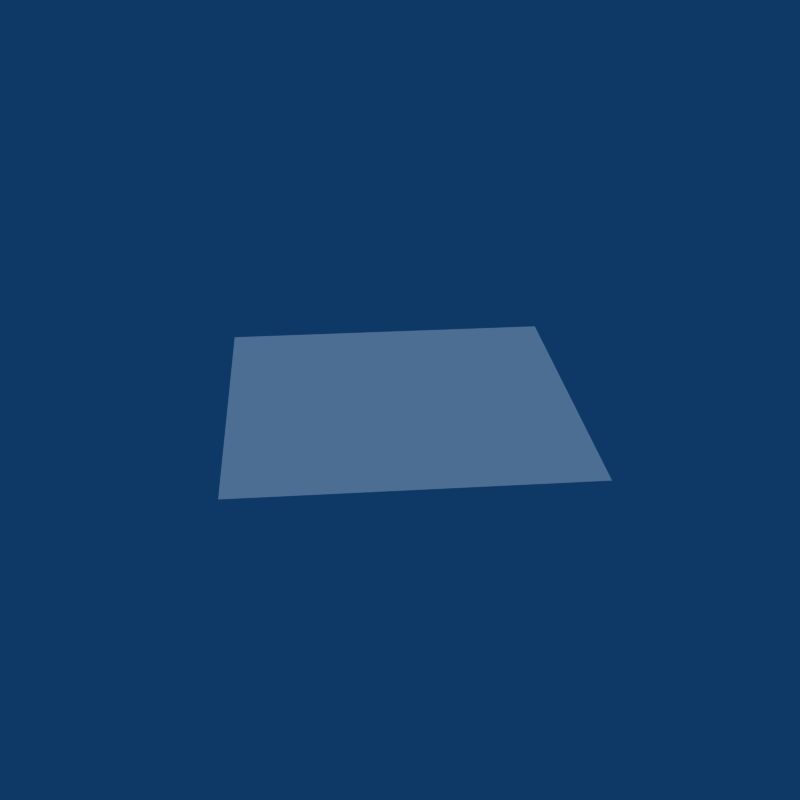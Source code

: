 # Source: Mini_Map_Room_Connector.blend  (saved by Blender 2.49.2; exported with 4.5.12 LTS)
import bpy
from mathutils import Matrix  # noqa: F401  (used for matrix-valued properties, if any)

bpy.ops.wm.read_factory_settings(use_empty=True)
scene = bpy.context.scene
scene.name = 'Scene'

# ---- collections
col_collection_1 = bpy.data.collections.new('Collection 1'); scene.collection.children.link(col_collection_1)

# ---- world
world_world = bpy.data.worlds.new('World'); scene.world = world_world
world_world.color = (0.05656, 0.2208, 0.4)
world_world.use_sun_shadow = False
world_world.sun_shadow_jitter_overblur = 0.0
world_world.cycles.sampling_method = 'MANUAL'
world_world.cycles.sample_map_resolution = 256

# ---- lights
light_lamp = bpy.data.lights.new('Lamp', 'SUN')
light_lamp.transmission_factor = 0.0
light_lamp.angle = 1.571
light_lamp.energy = 1.0
light_lamp.shadow_buffer_clip_start = 0.5
light_lamp.shadow_soft_size = 1.0
light_lamp.shadow_cascade_max_distance = 1000.0
light_lamp.cycles.use_multiple_importance_sampling = False

# ---- meshes
me_minimaproomconnector = bpy.data.meshes.new('MiniMapRoomConnector')
me_minimaproomconnector.from_pydata([(0.0, -0.5, 0.0), (-0.5, 0.0, 0.0), (0.0, 0.5, 0.0), (0.5, 0.0, 0.0)], [], [(3, 2, 1), (1, 0, 3)])
_uv = me_minimaproomconnector.uv_layers.new(name='UVTex')
_uv.uv.foreach_set('vector', [1.0, 0.0, 1.0, 1.0, 0.0, 1.0, 0.0, 1.0, 8.429e-08, 0.0, 1.0, 0.0])
me_minimaproomconnector.use_remesh_preserve_volume = False
me_minimaproomconnector.use_remesh_preserve_attributes = False
me_minimaproomconnector.use_mirror_vertex_groups = False
me_minimaproomconnector.update()

# ---- objects
ob_minimaproomconnector = bpy.data.objects.new('MiniMapRoomConnector', me_minimaproomconnector)
ob_lamp = bpy.data.objects.new('Lamp', light_lamp)

# ---- transforms, parenting, visibility, modifiers, constraints
ob_minimaproomconnector.location = (0.0, 0.0, 0.0)
ob_minimaproomconnector.lock_rotations_4d = False
ob_minimaproomconnector.empty_display_type = 'ARROWS'
ob_minimaproomconnector.lineart.crease_threshold = 0.0
ob_lamp.location = (0.0, 0.0, 0.0)
ob_lamp.lock_rotations_4d = False
ob_lamp.empty_display_type = 'ARROWS'
ob_lamp.lineart.crease_threshold = 0.0

# ---- collection membership
col_collection_1.objects.link(ob_minimaproomconnector)
col_collection_1.objects.link(ob_lamp)

# ---- scene / render settings (as saved in the file)
scene.frame_start = 1; scene.frame_end = 250; scene.frame_set(1)
scene.render.engine = 'BLENDER_EEVEE_NEXT'
scene.render.image_settings.compression = 90
scene.render.resolution_x = 640
scene.render.resolution_y = 640
scene.render.pixel_aspect_x = 100.0
scene.render.pixel_aspect_y = 100.0
scene.render.fps = 25
scene.render.dither_intensity = 0.0
scene.render.use_compositing = False
scene.render.use_sequencer = False
scene.render.bake_margin = 2
scene.render.bake_bias = 0.0
scene.render.use_stamp_time = False
scene.render.use_stamp_date = False
scene.render.use_stamp_frame = False
scene.render.use_stamp_camera = False
scene.render.use_stamp_scene = False
scene.render.use_stamp_filename = False
scene.render.use_stamp_render_time = False
scene.render.stamp_font_size = 0
scene.cycles.use_denoising = False
scene.cycles.samples = 10
scene.cycles.sampling_pattern = 'TABULATED_SOBOL'
scene.cycles.light_sampling_threshold = 0.0
scene.cycles.use_adaptive_sampling = False
scene.cycles.use_light_tree = False
scene.cycles.blur_glossy = 0.0
scene.cycles.volume_bounces = 1
scene.cycles.pixel_filter_type = 'GAUSSIAN'
scene.cycles.sample_clamp_indirect = 0.0
scene.view_settings.view_transform = 'Raw'
bpy.context.view_layer.update()

# ---- added for rendering (the .blend has no active camera): camera
cam_auto = bpy.data.cameras.new('AutoCamera')
cam_auto.lens = 50.0
cam_auto.sensor_width = 36.0
cam_auto.clip_end = 1000.0
ob_auto_camera = bpy.data.objects.new('AutoCamera', cam_auto)
scene.collection.objects.link(ob_auto_camera)
ob_auto_camera.location = (1.30847, -1.57016, 1.04677)
ob_auto_camera.rotation_euler = (1.09748, -7.21219e-08, 0.694738)
scene.camera = ob_auto_camera
bpy.context.view_layer.update()
